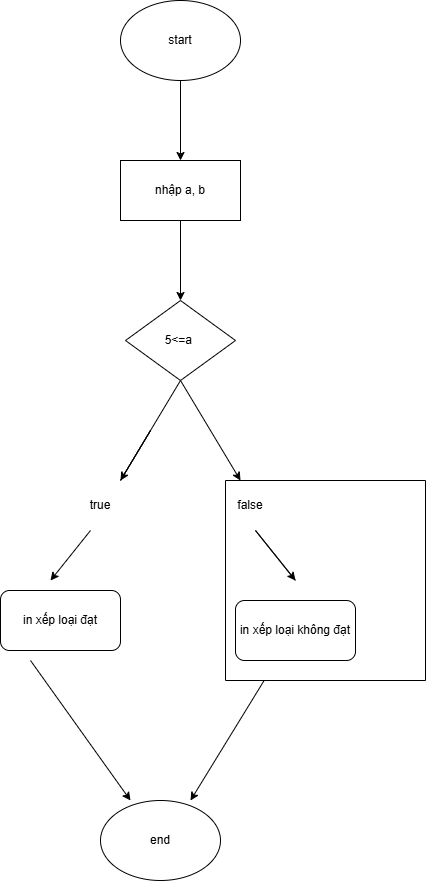

The diagram above was exported from draw.io. Its source (the exported page's mxGraphModel, read from the mxfile embedded in the PNG):
<mxGraphModel dx="1358" dy="549" grid="1" gridSize="10" guides="1" tooltips="1" connect="1" arrows="1" fold="1" page="1" pageScale="1" pageWidth="850" pageHeight="1100" math="0" shadow="0">
  <root>
    <mxCell id="0" />
    <mxCell id="1" parent="0" />
    <mxCell id="6_lqmZgoGY3znWj1gfwB-3" value="start" style="ellipse;whiteSpace=wrap;html=1;" vertex="1" parent="1">
      <mxGeometry x="220" y="110" width="120" height="80" as="geometry" />
    </mxCell>
    <mxCell id="6_lqmZgoGY3znWj1gfwB-4" value="" style="endArrow=classic;html=1;rounded=0;exitX=0.5;exitY=1;exitDx=0;exitDy=0;" edge="1" parent="1" source="6_lqmZgoGY3znWj1gfwB-3">
      <mxGeometry width="50" height="50" relative="1" as="geometry">
        <mxPoint x="400" y="300" as="sourcePoint" />
        <mxPoint x="280" y="270" as="targetPoint" />
      </mxGeometry>
    </mxCell>
    <mxCell id="6_lqmZgoGY3znWj1gfwB-7" value="" style="endArrow=classic;html=1;rounded=0;exitX=0.5;exitY=1;exitDx=0;exitDy=0;" edge="1" parent="1" source="6_lqmZgoGY3znWj1gfwB-37">
      <mxGeometry width="50" height="50" relative="1" as="geometry">
        <mxPoint x="370" y="330" as="sourcePoint" />
        <mxPoint x="280" y="410" as="targetPoint" />
      </mxGeometry>
    </mxCell>
    <mxCell id="6_lqmZgoGY3znWj1gfwB-8" value="5&amp;lt;=a&amp;nbsp;" style="rhombus;whiteSpace=wrap;html=1;" vertex="1" parent="1">
      <mxGeometry x="225" y="410" width="110" height="80" as="geometry" />
    </mxCell>
    <mxCell id="6_lqmZgoGY3znWj1gfwB-9" value="" style="endArrow=classic;html=1;rounded=0;exitX=0.5;exitY=1;exitDx=0;exitDy=0;" edge="1" parent="1" source="6_lqmZgoGY3znWj1gfwB-8">
      <mxGeometry width="50" height="50" relative="1" as="geometry">
        <mxPoint x="400" y="560" as="sourcePoint" />
        <mxPoint x="220" y="590" as="targetPoint" />
        <Array as="points">
          <mxPoint x="220" y="590" />
          <mxPoint x="250" y="540" />
        </Array>
      </mxGeometry>
    </mxCell>
    <mxCell id="6_lqmZgoGY3znWj1gfwB-15" value="" style="endArrow=classic;html=1;rounded=0;exitX=0.5;exitY=1;exitDx=0;exitDy=0;" edge="1" parent="1" source="6_lqmZgoGY3znWj1gfwB-8">
      <mxGeometry width="50" height="50" relative="1" as="geometry">
        <mxPoint x="400" y="560" as="sourcePoint" />
        <mxPoint x="340" y="590" as="targetPoint" />
      </mxGeometry>
    </mxCell>
    <mxCell id="6_lqmZgoGY3znWj1gfwB-18" value="" style="swimlane;startSize=0;" vertex="1" parent="1">
      <mxGeometry x="325" y="590" width="200" height="200" as="geometry" />
    </mxCell>
    <mxCell id="6_lqmZgoGY3znWj1gfwB-20" value="in xếp loại không đạt" style="rounded=1;whiteSpace=wrap;html=1;" vertex="1" parent="6_lqmZgoGY3znWj1gfwB-18">
      <mxGeometry x="10" y="120" width="120" height="60" as="geometry" />
    </mxCell>
    <mxCell id="6_lqmZgoGY3znWj1gfwB-22" value="" style="endArrow=classic;html=1;rounded=0;" edge="1" parent="6_lqmZgoGY3znWj1gfwB-18">
      <mxGeometry width="50" height="50" relative="1" as="geometry">
        <mxPoint x="70" y="100" as="sourcePoint" />
        <mxPoint x="70" y="100" as="targetPoint" />
        <Array as="points">
          <mxPoint x="30" y="50" />
        </Array>
      </mxGeometry>
    </mxCell>
    <mxCell id="6_lqmZgoGY3znWj1gfwB-35" value="false" style="text;html=1;align=center;verticalAlign=middle;whiteSpace=wrap;rounded=0;" vertex="1" parent="6_lqmZgoGY3znWj1gfwB-18">
      <mxGeometry x="-5" y="10" width="60" height="30" as="geometry" />
    </mxCell>
    <mxCell id="6_lqmZgoGY3znWj1gfwB-21" value="in xếp loại đạt" style="rounded=1;whiteSpace=wrap;html=1;" vertex="1" parent="1">
      <mxGeometry x="100" y="700" width="120" height="60" as="geometry" />
    </mxCell>
    <mxCell id="6_lqmZgoGY3znWj1gfwB-27" value="" style="endArrow=classic;html=1;rounded=0;" edge="1" parent="1">
      <mxGeometry width="50" height="50" relative="1" as="geometry">
        <mxPoint x="190" y="640" as="sourcePoint" />
        <mxPoint x="150" y="690" as="targetPoint" />
      </mxGeometry>
    </mxCell>
    <mxCell id="6_lqmZgoGY3znWj1gfwB-28" value="" style="endArrow=classic;html=1;rounded=0;" edge="1" parent="1" source="6_lqmZgoGY3znWj1gfwB-18">
      <mxGeometry width="50" height="50" relative="1" as="geometry">
        <mxPoint x="310" y="900" as="sourcePoint" />
        <mxPoint x="290" y="910" as="targetPoint" />
      </mxGeometry>
    </mxCell>
    <mxCell id="6_lqmZgoGY3znWj1gfwB-29" value="" style="endArrow=classic;html=1;rounded=0;" edge="1" parent="1">
      <mxGeometry width="50" height="50" relative="1" as="geometry">
        <mxPoint x="130" y="770" as="sourcePoint" />
        <mxPoint x="230" y="910" as="targetPoint" />
      </mxGeometry>
    </mxCell>
    <mxCell id="6_lqmZgoGY3znWj1gfwB-30" value="end" style="ellipse;whiteSpace=wrap;html=1;" vertex="1" parent="1">
      <mxGeometry x="200" y="910" width="120" height="80" as="geometry" />
    </mxCell>
    <mxCell id="6_lqmZgoGY3znWj1gfwB-33" value="true" style="text;html=1;align=center;verticalAlign=middle;whiteSpace=wrap;rounded=0;" vertex="1" parent="1">
      <mxGeometry x="170" y="600" width="60" height="30" as="geometry" />
    </mxCell>
    <mxCell id="6_lqmZgoGY3znWj1gfwB-37" value="" style="rounded=0;whiteSpace=wrap;html=1;" vertex="1" parent="1">
      <mxGeometry x="220" y="270" width="120" height="60" as="geometry" />
    </mxCell>
    <mxCell id="6_lqmZgoGY3znWj1gfwB-44" value="nhập a, b" style="text;html=1;align=center;verticalAlign=middle;whiteSpace=wrap;rounded=0;" vertex="1" parent="1">
      <mxGeometry x="250" y="285" width="60" height="30" as="geometry" />
    </mxCell>
  </root>
</mxGraphModel>